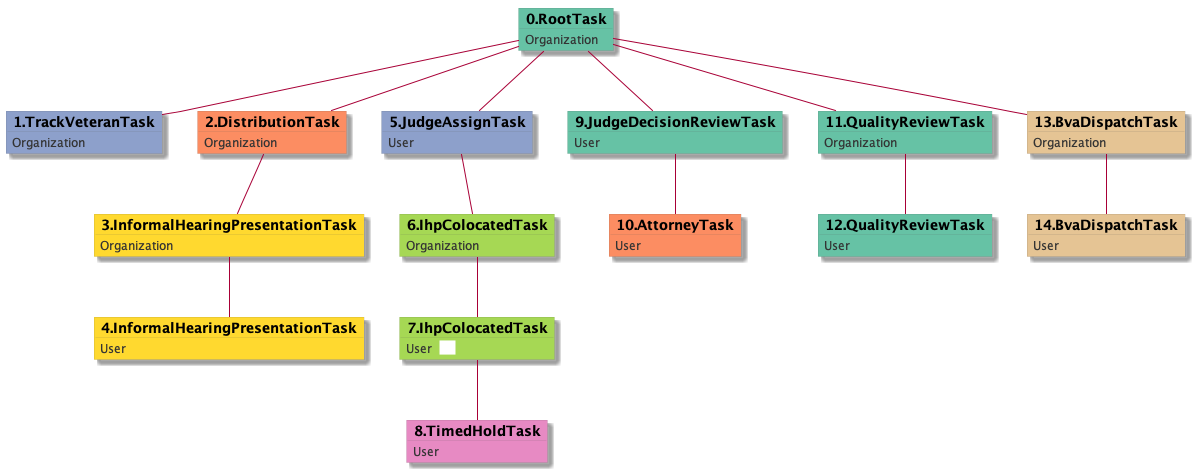

The diagram above was rendered by PlantUML. Its source (embedded in the PNG):
@startuml
skinparam {
  ObjectBorderColor #555
  ObjectBorderThickness 0
  ObjectFontStyle bold
  ObjectFontSize 14
  ObjectAttributeFontColor #333
  ObjectAttributeFontSize 12
}
  object 0.RootTask #66c2a5 {
Organization
}
  object 1.TrackVeteranTask #8da0cb {
Organization
}
  object 2.DistributionTask #fc8d62 {
Organization
}
  object 3.InformalHearingPresentationTask #ffd92f {
Organization
}
  object 4.InformalHearingPresentationTask #ffd92f {
User
}
  object 5.JudgeAssignTask #8da0cb {
User
}
  object 6.IhpColocatedTask #a6d854 {
Organization
}
  object 7.IhpColocatedTask #a6d854 {
User  <back:white>    </back>
}
  object 8.TimedHoldTask #e78ac3 {
User
}
  object 9.JudgeDecisionReviewTask #66c2a5 {
User
}
  object 10.AttorneyTask #fc8d62 {
User
}
  object 11.QualityReviewTask #66c2a5 {
Organization
}
  object 12.QualityReviewTask #66c2a5 {
User
}
  object 13.BvaDispatchTask #e5c494 {
Organization
}
  object 14.BvaDispatchTask #e5c494 {
User
}
0.RootTask -- 1.TrackVeteranTask
0.RootTask -- 2.DistributionTask
2.DistributionTask -- 3.InformalHearingPresentationTask
3.InformalHearingPresentationTask -- 4.InformalHearingPresentationTask
0.RootTask -- 5.JudgeAssignTask
5.JudgeAssignTask -- 6.IhpColocatedTask
6.IhpColocatedTask -- 7.IhpColocatedTask
7.IhpColocatedTask -- 8.TimedHoldTask
0.RootTask -- 9.JudgeDecisionReviewTask
9.JudgeDecisionReviewTask -- 10.AttorneyTask
0.RootTask -- 11.QualityReviewTask
11.QualityReviewTask -- 12.QualityReviewTask
0.RootTask -- 13.BvaDispatchTask
13.BvaDispatchTask -- 14.BvaDispatchTask
@enduml